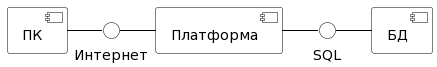

The diagram above was rendered by PlantUML. Its source (embedded in the PNG):
@startuml
skinparam component {
BackgroundColor White
ArrowColor Black
BorderColor Black
}
skinparam interface {
BackgroundColor White
ArrowColor Black
BorderColor Black
}
component [БД] as DB
component [ПК] as Pс
component [Платформа] as Platform

() "SQL" as L1
() "Интернет" as L2

Pс - L2
L2 - Platform
Platform - L1
L1 - DB
@enduml